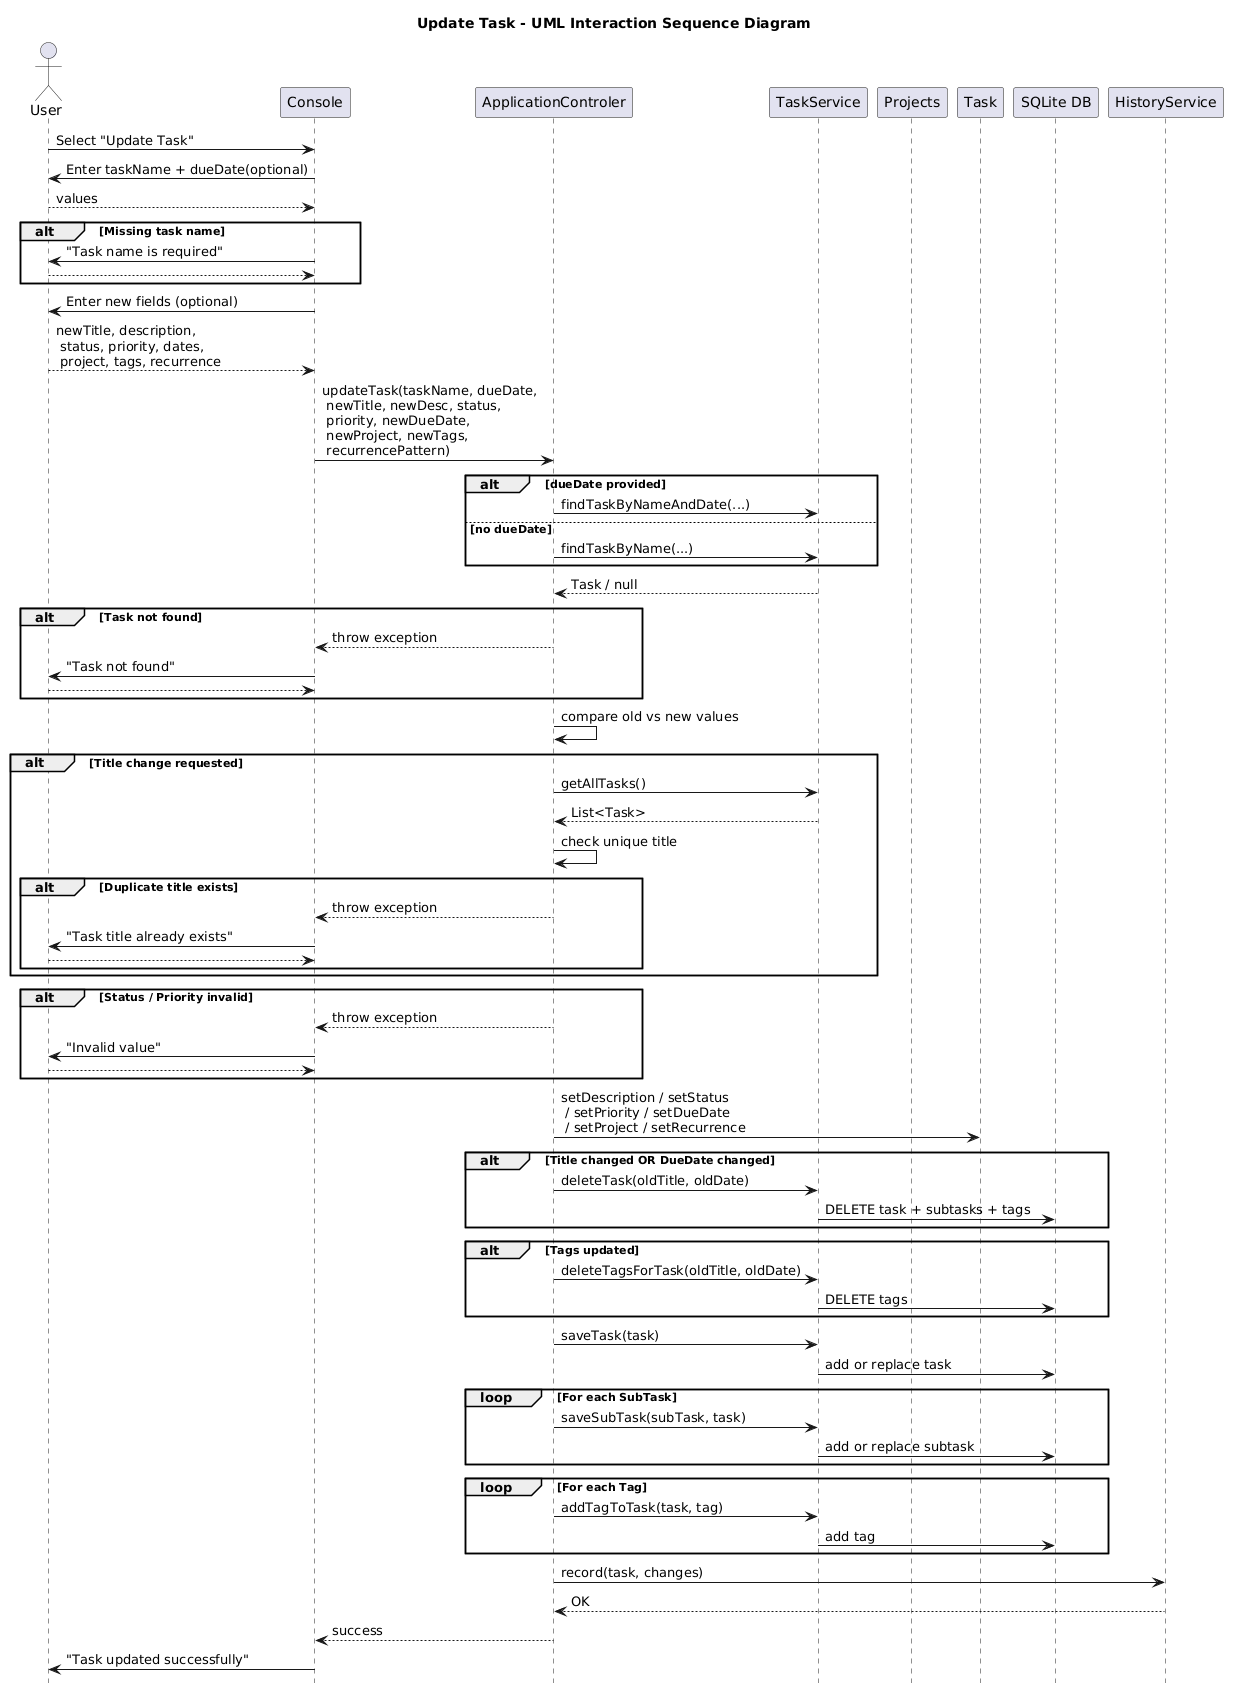

The diagram above was rendered by PlantUML. Its source (embedded in the PNG):
@startuml
title Update Task - UML Interaction Sequence Diagram

actor User
participant Console
participant ApplicationControler as Controller
participant TaskService
participant Projects
participant "SQLite DB" as DB order 20
participant HistoryService order 30


User -> Console : Select "Update Task"
Console -> User : Enter taskName + dueDate(optional)
User --> Console : values

alt Missing task name
    Console -> User : "Task name is required"
    return
end

Console -> User : Enter new fields (optional)
User --> Console : newTitle, description,\n status, priority, dates,\n project, tags, recurrence


Console -> Controller : updateTask(taskName, dueDate,\n newTitle, newDesc, status,\n priority, newDueDate,\n newProject, newTags,\n recurrencePattern)


alt dueDate provided
    Controller -> TaskService : findTaskByNameAndDate(...)
else no dueDate
    Controller -> TaskService : findTaskByName(...)
end

TaskService --> Controller : Task / null

alt Task not found
    Controller --> Console : throw exception
    Console -> User : "Task not found"
    return
end


Controller -> Controller : compare old vs new values

alt Title change requested
    Controller -> TaskService : getAllTasks()
    TaskService --> Controller : List<Task>
    Controller -> Controller : check unique title

    alt Duplicate title exists
        Controller --> Console : throw exception
        Console -> User : "Task title already exists"
        return
    end
end

alt Status / Priority invalid
    Controller --> Console : throw exception
    Console -> User : "Invalid value"
    return
end


Controller -> Task : setDescription / setStatus\n / setPriority / setDueDate\n / setProject / setRecurrence

alt Title changed OR DueDate changed
    Controller -> TaskService : deleteTask(oldTitle, oldDate)
    TaskService -> DB : DELETE task + subtasks + tags
end

alt Tags updated
    Controller -> TaskService : deleteTagsForTask(oldTitle, oldDate)
    TaskService -> DB : DELETE tags
end


Controller -> TaskService : saveTask(task)
TaskService -> DB : add or replace task

loop For each SubTask
    Controller -> TaskService : saveSubTask(subTask, task)
    TaskService -> DB : add or replace subtask
end

loop For each Tag
    Controller -> TaskService : addTagToTask(task, tag)
    TaskService -> DB : add tag
end


Controller -> HistoryService : record(task, changes)
HistoryService --> Controller : OK

Controller --> Console : success
Console -> User : "Task updated successfully"
hide footbox
@enduml